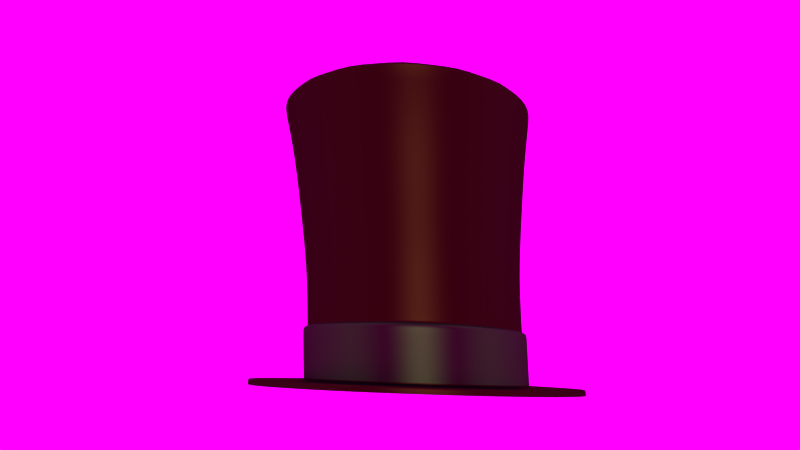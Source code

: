 # Source: tophat.blend.blend  (saved by Blender 2.76.0; exported with 4.5.12 LTS)
import bpy
from mathutils import Matrix  # noqa: F401  (used for matrix-valued properties, if any)

bpy.ops.wm.read_factory_settings(use_empty=True)
scene = bpy.context.scene
scene.name = 'Scene'

# ---- collections
col_collection_1 = bpy.data.collections.new('Collection 1'); scene.collection.children.link(col_collection_1)

# ---- images (referenced by path relative to the original .blend; pixels are not part of the script)
import os
ASSET_DIR = os.environ.get("B2B_ASSET_DIR", "")  # directory of the original .blend (textures are referenced by path, not embedded)
HERE = os.path.dirname(os.path.abspath(__file__))  # packed textures are extracted next to this script under _unpacked/

def load_image(name, relpath, width, height, colorspace="sRGB"):
    """Load a texture the original file referenced (path relative to the .blend, or extracted next to this script)."""
    p = next((c for c in (os.path.join(HERE, relpath), os.path.join(ASSET_DIR, relpath)) if relpath and os.path.exists(c)), "")
    if p:
        img = bpy.data.images.load(p, check_existing=True)
        img.name = name
    else:  # same state as the original file: an image datablock whose file is absent (Cycles renders it pink)
        img = bpy.data.images.new(name, width, height)
        img.source = "FILE"
        img.filepath = "//" + (relpath or name)
    img.colorspace_settings.name = colorspace
    return img
img_bunker_01_env_hdr = load_image('Bunker_01_Env.hdr', 'Bunker_01_Env.hdr', 1024, 1024, 'Linear Rec.709')

# ---- materials (node trees are filled in below, after node groups)
mat_material = bpy.data.materials.new('Material')
mat_material.alpha_threshold = 0.0
mat_material.roughness = 0.5
mat_material.line_color = (0.0, 0.0, 0.0, 1.0)
mat_material_001 = bpy.data.materials.new('Material.001')
mat_material_001.alpha_threshold = 0.0
mat_material_001.roughness = 0.5
mat_material_001.line_color = (0.0, 0.0, 0.0, 1.0)

# ---- material node trees
mat_material.use_nodes = True; mat_material.node_tree.nodes.clear()
_N = mat_material.node_tree.nodes; _L = mat_material.node_tree.links
n0 = _N.new('ShaderNodeOutputMaterial'); n0.name = 'Material Output'; n0.location = (300, 300)
n0.width = 120
n1 = _N.new('ShaderNodeMixShader'); n1.name = 'Mix Shader'; n1.location = (100, 300)
n1.width = 150
n1.inputs[0].default_value = 0.2
n2 = _N.new('ShaderNodeBsdfSheen'); n2.name = 'Velvet BSDF'; n2.location = (-100, 300)
n2.width = 150
n2.distribution = 'ASHIKHMIN'
n2.inputs[0].default_value = (0.01579, 0.08353, 0.01699, 1.0)
n2.inputs[1].default_value = 1.0
n3 = _N.new('ShaderNodeBsdfAnisotropic'); n3.name = 'Glossy BSDF'; n3.location = (-100, 300)
n3.distribution = 'BECKMANN'
n3.inputs[0].default_value = (0.1262, 0.1574, 0.05451, 1.0)
n3.inputs[1].default_value = 0.4472
_L.new(n1.outputs[0], n0.inputs[0])
_L.new(n2.outputs[0], n1.inputs[1])
_L.new(n3.outputs[0], n1.inputs[2])
n0.is_active_output = True
mat_material_001.use_nodes = True; mat_material_001.node_tree.nodes.clear()
_N = mat_material_001.node_tree.nodes; _L = mat_material_001.node_tree.links
n0 = _N.new('ShaderNodeOutputMaterial'); n0.name = 'Material Output'; n0.location = (300, 300)
n0.width = 120
n1 = _N.new('ShaderNodeMixShader'); n1.name = 'Mix Shader'; n1.location = (100, 300)
n1.width = 150
n1.inputs[0].default_value = 0.3
n2 = _N.new('ShaderNodeBsdfSheen'); n2.name = 'Velvet BSDF'; n2.location = (-100, 300)
n2.width = 150
n2.distribution = 'ASHIKHMIN'
n2.inputs[0].default_value = (0.006369, 0.006369, 0.006369, 1.0)
n2.inputs[1].default_value = 1.0
n3 = _N.new('ShaderNodeBsdfAnisotropic'); n3.name = 'Glossy BSDF'; n3.location = (-100, 300)
n3.distribution = 'BECKMANN'
n3.inputs[0].default_value = (0.08353, 0.02402, 0.008067, 1.0)
n3.inputs[1].default_value = 0.4472
_L.new(n1.outputs[0], n0.inputs[0])
_L.new(n2.outputs[0], n1.inputs[1])
_L.new(n3.outputs[0], n1.inputs[2])
n0.is_active_output = True

# ---- world
world_world = bpy.data.worlds.new('World'); scene.world = world_world
world_world.use_nodes = True; world_world.node_tree.nodes.clear()
_N = world_world.node_tree.nodes; _L = world_world.node_tree.links
n0 = _N.new('ShaderNodeOutputWorld'); n0.name = 'World Output'; n0.location = (300, 300)
n1 = _N.new('ShaderNodeBackground'); n1.name = 'Background'; n1.location = (10, 300)
n1.inputs[1].default_value = 1.5
n2 = _N.new('ShaderNodeTexImage'); n2.name = 'Image Texture'; n2.location = (-180, 300)
n2.width = 140
n2.image = img_bunker_01_env_hdr
_L.new(n1.outputs[0], n0.inputs[0])
_L.new(n2.outputs[0], n1.inputs[0])
n0.is_active_output = True
world_world.color = (0.05088, 0.05088, 0.05088)
world_world.use_sun_shadow = False
world_world.sun_shadow_jitter_overblur = 0.0
world_world.cycles.sampling_method = 'MANUAL'
world_world.cycles.sample_map_resolution = 256

# ---- cameras
cam_camera = bpy.data.cameras.new('Camera')
cam_camera.passepartout_alpha = 1.0
cam_camera.clip_end = 100.0
cam_camera.lens = 35.0
cam_camera.sensor_width = 32.0
cam_camera.sensor_height = 18.0
cam_camera.ortho_scale = 7.314
cam_camera.dof.focus_distance = 0.0

# ---- lights
light_lamp = bpy.data.lights.new('Lamp', 'SUN')
light_lamp.transmission_factor = 0.0
light_lamp.cutoff_distance = 30.0
light_lamp.angle = 0.1993
light_lamp.energy = 1.0
light_lamp.shadow_buffer_clip_start = 1.001
light_lamp.shadow_soft_size = 0.1
light_lamp.shadow_cascade_max_distance = 1000.0
light_lamp.cycles.use_multiple_importance_sampling = False

# ---- meshes
me_cylinder = bpy.data.meshes.new('Cylinder')
me_cylinder.from_pydata([(-0.3044, 0.001684, 0.5301), (-0.3182, 0.3383, 0.4932), (-0.3578, 0.6236, 0.3878), (-0.4169, 0.8143, 0.2302), (-0.4866, 0.8812, 0.04422), (-0.5564, 0.8143, -0.1417), (-0.6155, 0.6236, -0.2994), (-0.655, 0.3383, -0.4047), (-0.6689, 0.001684, -0.4417), (-0.655, -0.3349, -0.4047), (-0.6155, -0.6202, -0.2994), (-0.5564, -0.8109, -0.1417), (-0.4866, -0.8778, 0.04422), (-0.4169, -0.8109, 0.2302), (-0.3578, -0.6202, 0.3878), (-0.3182, -0.3349, 0.4932), (-0.2009, 0.001684, 0.7871), (-0.2222, 0.5167, 0.7305), (-0.2826, 0.9532, 0.5693), (-0.3731, 1.245, 0.3281), (-0.4798, 1.347, 0.04359), (-0.5865, 1.245, -0.2409), (-0.677, 0.9532, -0.4821), (-0.7374, 0.5167, -0.6433), (-0.7586, 0.001684, -0.6999), (-0.7374, -0.5133, -0.6433), (-0.677, -0.9499, -0.4821), (-0.5865, -1.242, -0.2409), (-0.4798, -1.344, 0.04359), (-0.3731, -1.242, 0.3281), (-0.2826, -0.9499, 0.5693), (-0.2222, -0.5133, 0.7305), (0.1378, 0.001684, 0.4896), (0.5799, 0.001684, 0.4491), (1.011, 0.001968, 0.4341), (1.475, 0.002448, 0.4191), (1.459, 0.3739, 0.3783), (0.9962, 0.3549, 0.3953), (0.566, 0.3383, 0.4122), (0.1239, 0.3383, 0.4527), (1.416, 0.6888, 0.262), (0.9548, 0.6542, 0.2848), (0.5265, 0.6236, 0.3068), (0.08437, 0.6236, 0.3473), (1.351, 0.8992, 0.08804), (0.8928, 0.8541, 0.1195), (0.4674, 0.8143, 0.1492), (0.02524, 0.8143, 0.1897), (1.274, 0.9731, -0.1172), (0.8196, 0.9243, -0.0755), (0.3976, 0.8812, -0.03678), (-0.0445, 0.8812, 0.00372), (1.197, 0.8992, -0.3224), (0.7465, 0.8541, -0.2705), (0.3279, 0.8143, -0.2227), (-0.1142, 0.8143, -0.1822), (1.131, 0.6888, -0.4964), (0.6845, 0.6542, -0.4358), (0.2688, 0.6236, -0.3804), (-0.1734, 0.6236, -0.3399), (1.088, 0.3739, -0.6126), (0.6431, 0.3549, -0.5463), (0.2292, 0.3383, -0.4857), (-0.2129, 0.3383, -0.4452), (1.072, 0.002448, -0.6535), (0.6285, 0.001968, -0.5851), (0.2154, 0.001684, -0.5227), (-0.2268, 0.001684, -0.4822), (1.088, -0.369, -0.6126), (0.6431, -0.351, -0.5463), (0.2292, -0.3349, -0.4857), (-0.2129, -0.3349, -0.4452), (1.131, -0.6839, -0.4964), (0.6845, -0.6502, -0.4358), (0.2688, -0.6202, -0.3804), (-0.1734, -0.6202, -0.3399), (1.197, -0.8943, -0.3224), (0.7465, -0.8502, -0.2705), (0.3279, -0.8109, -0.2227), (-0.1142, -0.8109, -0.1822), (1.863, -0.4147, 0.3819), (1.816, -0.752, 0.2573), (1.746, -0.9774, 0.07099), (1.664, -1.057, -0.1488), (1.274, -0.9682, -0.1172), (0.8196, -0.9204, -0.0755), (0.3976, -0.8778, -0.03678), (-0.0445, -0.8778, 0.00372), (1.581, -0.9774, -0.3686), (1.511, -0.752, -0.555), (1.465, -0.4147, -0.6795), (1.448, -0.01685, -0.7232), (1.351, -0.8943, 0.08804), (0.8928, -0.8502, 0.1195), (0.4674, -0.8109, 0.1492), (0.02524, -0.8109, 0.1897), (1.465, 0.381, -0.6795), (1.511, 0.7183, -0.555), (1.581, 0.9437, -0.3686), (1.664, 1.023, -0.1488), (1.416, -0.6839, 0.262), (0.9548, -0.6502, 0.2848), (0.5265, -0.6202, 0.3068), (0.08437, -0.6202, 0.3473), (1.746, 0.9437, 0.07099), (1.816, 0.7183, 0.2573), (1.863, 0.381, 0.3819), (1.879, -0.01685, 0.4256), (1.459, -0.369, 0.3783), (0.9962, -0.351, 0.3953), (0.566, -0.3349, 0.4122), (0.1239, -0.3349, 0.4527), (-0.297, 0.001684, 0.5497), (-0.3115, 0.3518, 0.5112), (-0.3526, 0.6486, 0.4017), (-0.4141, 0.847, 0.2377), (-0.4866, 0.9166, 0.04422), (-0.5592, 0.847, -0.1492), (-0.6207, 0.6486, -0.3132), (-0.6618, 0.3518, -0.4228), (-0.6762, 0.001684, -0.4613), (-0.6618, -0.3485, -0.4228), (-0.6207, -0.6453, -0.3132), (-0.5592, -0.8436, -0.1492), (-0.4866, -0.9133, 0.04422), (-0.4141, -0.8436, 0.2377), (-0.3526, -0.6453, 0.4017), (-0.3115, -0.3485, 0.5112), (0.1451, 0.001684, 0.5092), (0.1307, 0.3518, 0.4707), (0.08956, 0.6486, 0.3612), (0.02805, 0.847, 0.1972), (-0.0445, 0.9166, 0.00372), (-0.1171, 0.847, -0.1897), (-0.1786, 0.6486, -0.3537), (-0.2197, 0.3518, -0.4633), (-0.2341, 0.001684, -0.5018), (-0.2197, -0.3485, -0.4633), (-0.1786, -0.6453, -0.3537), (-0.1171, -0.8436, -0.1897), (-0.0445, -0.9133, 0.00372), (0.02805, -0.8436, 0.1972), (0.08956, -0.6453, 0.3612), (0.1307, -0.3485, 0.4707), (-0.3044, 0.001684, 0.5301), (-0.3182, 0.3383, 0.4932), (-0.3578, 0.6236, 0.3878), (-0.4169, 0.8143, 0.2302), (-0.4866, 0.8812, 0.04422), (-0.5564, 0.8143, -0.1417), (-0.6155, 0.6236, -0.2994), (-0.655, 0.3383, -0.4047), (-0.6689, 0.001684, -0.4417), (-0.655, -0.3349, -0.4047), (-0.6155, -0.6202, -0.2994), (-0.5564, -0.8109, -0.1417), (-0.4866, -0.8778, 0.04422), (-0.4169, -0.8109, 0.2302), (-0.3578, -0.6202, 0.3878), (-0.3182, -0.3349, 0.4932), (-0.2009, 0.001684, 0.7871), (-0.2222, 0.5167, 0.7305), (-0.2826, 0.9532, 0.5693), (-0.3731, 1.245, 0.3281), (-0.4798, 1.347, 0.04359), (-0.5865, 1.245, -0.2409), (-0.677, 0.9532, -0.4821), (-0.7374, 0.5167, -0.6433), (-0.7586, 0.001684, -0.6999), (-0.7374, -0.5133, -0.6433), (-0.677, -0.9499, -0.4821), (-0.5865, -1.242, -0.2409), (-0.4798, -1.344, 0.04359), (-0.3731, -1.242, 0.3281), (-0.2826, -0.9499, 0.5693), (-0.2222, -0.5133, 0.7305), (-0.2448, 0.001684, 0.5247), (-0.2587, 0.3383, 0.4877), (-0.2982, 0.6236, 0.3824), (-0.3573, 0.8143, 0.2247), (-0.4271, 0.8812, 0.03876), (-0.4968, 0.8143, -0.1472), (-0.5559, 0.6236, -0.3048), (-0.5954, 0.3383, -0.4102), (-0.6093, 0.001684, -0.4472), (-0.5954, -0.3349, -0.4102), (-0.5559, -0.6202, -0.3048), (-0.4968, -0.8109, -0.1472), (-0.4271, -0.8778, 0.03876), (-0.3573, -0.8109, 0.2247), (-0.2982, -0.6202, 0.3824), (-0.2587, -0.3349, 0.4877), (-0.1585, 0.001684, 0.7832), (-0.1797, 0.5167, 0.7266), (-0.2401, 0.9532, 0.5654), (-0.3306, 1.245, 0.3242), (-0.4373, 1.347, 0.0397), (-0.544, 1.245, -0.2448), (-0.6345, 0.9532, -0.486), (-0.6949, 0.5167, -0.6472), (-0.7162, 0.001684, -0.7038), (-0.6949, -0.5133, -0.6472), (-0.6345, -0.9499, -0.486), (-0.544, -1.242, -0.2448), (-0.4373, -1.344, 0.0397), (-0.3306, -1.242, 0.3242), (-0.2401, -0.9499, 0.5654), (-0.1797, -0.5133, 0.7266), (1.651, -1.054, -0.1478), (1.499, -0.7497, -0.553), (1.568, -0.9746, -0.3671), (1.436, -0.0162, -0.7209), (1.452, -0.4132, -0.6773), (1.499, 0.7173, -0.553), (1.452, 0.3808, -0.6773), (1.651, 1.021, -0.1478), (1.568, 0.9422, -0.3671), (1.803, 0.7173, 0.2575), (1.733, 0.9422, 0.07156), (1.866, -0.0162, 0.4254), (1.849, 0.3808, 0.3817), (1.849, -0.4132, 0.3817), (1.733, -0.9746, 0.07156), (1.803, -0.7497, 0.2575), (-0.1869, 0.3383, -0.4476), (-0.1474, 0.6236, -0.3423), (-0.08824, 0.8143, -0.1846), (-0.01849, 0.8812, 0.001338), (-0.02396, -0.8436, 0.2019), (0.03755, -0.6453, 0.3659), (0.07864, -0.3485, 0.4755), (0.09308, 0.001684, 0.514), (-0.4866, 0.9166, 0.04422), (-0.4141, 0.847, 0.2377), (-0.3526, 0.6486, 0.4017), (-0.3115, 0.3518, 0.5112), (0.05125, 0.8143, 0.1873), (0.1104, 0.6236, 0.3449), (0.1499, 0.3383, 0.4503), (0.1638, 0.001684, 0.4873), (-0.2717, -0.3485, -0.4585), (-0.2306, -0.6453, -0.349), (-0.1691, -0.8436, -0.185), (-0.09652, -0.9133, 0.008485), (-0.4866, -0.9133, 0.04422), (-0.5592, -0.8436, -0.1492), (-0.6207, -0.6453, -0.3132), (-0.6618, -0.3485, -0.4228), (-0.3467, -0.6736, 0.4173), (-0.3038, 0.3672, 0.5317), (-0.3038, -0.3638, 0.5317), (-0.2887, 0.001684, 0.5719), (-0.1617, 0.001684, 0.7746), (-0.1827, -0.5074, 0.7187), (-0.713, 0.001684, -0.6952), (-0.1827, 0.5107, 0.7187), (-0.4866, 0.9568, 0.04422), (-0.3467, 0.677, 0.4173), (-0.4109, 0.8841, 0.2461), (-0.5624, 0.8841, -0.1577), (-0.08824, -0.8109, -0.1846), (-0.1474, -0.6202, -0.3423), (-0.1869, -0.3349, -0.4476), (-0.2007, 0.001684, -0.4846), (0.07864, 0.3518, 0.4755), (0.03755, 0.6486, 0.3659), (-0.02396, 0.847, 0.2019), (-0.09652, 0.9166, 0.008485), (-0.4271, 0.9384, 0.03876), (-0.5013, -0.8638, -0.1593), (-0.2898, 0.6641, 0.4047), (-0.6064, -0.3568, -0.4394), (-0.2424, -0.9389, 0.5594), (-0.3318, -1.227, 0.3209), (-0.692, 0.5107, -0.6393), (-0.6322, 0.9423, -0.48), (-0.2898, -0.6607, 0.4047), (-0.3528, 0.8671, 0.2368), (-0.5643, -0.6607, -0.3272), (-0.2477, 0.3602, 0.5169), (-0.676, -0.9451, -0.4795), (-0.586, -1.235, -0.2395), (-0.4798, -1.337, 0.04359), (-0.3736, -1.235, 0.3267), (-0.6762, 0.001684, -0.4613), (-0.6618, 0.3518, -0.4228), (-0.6207, 0.6486, -0.3132), (-0.5592, 0.847, -0.1492), (-0.6266, -0.6736, -0.3289), (-0.4109, -0.8807, 0.2461), (-0.5624, -0.8807, -0.1577), (-0.4866, -0.9534, 0.04422), (-0.7361, 0.5141, -0.6398), (-0.7572, 0.001684, -0.6962), (-0.676, 0.9484, -0.4795), (-0.7361, -0.5107, -0.6398), (0.1499, -0.3349, 0.4503), (0.1104, -0.6202, 0.3449), (0.05125, -0.8109, 0.1873), (-0.01849, -0.8778, 0.001338), (-0.2235, 0.5141, 0.727), (-0.2023, 0.001684, 0.7833), (-0.2235, -0.5107, 0.727), (-0.2836, -0.9451, 0.5667), (-0.2861, 0.001684, -0.497), (-0.2717, 0.3518, -0.4585), (-0.2306, 0.6486, -0.349), (-0.1691, 0.847, -0.185), (-0.3528, -0.8638, 0.2368), (-0.5643, 0.6641, -0.3272), (-0.2477, -0.3568, 0.5169), (-0.6212, 0.001684, -0.4788), (-0.6695, 0.3672, -0.4433), (-0.6695, -0.3638, -0.4433), (-0.6845, 0.001684, -0.4834), (-0.6266, 0.677, -0.3289), (-0.6322, -0.9389, -0.48), (-0.692, -0.5074, -0.6393), (-0.3318, 1.231, 0.3209), (-0.2424, 0.9423, 0.5594), (-0.297, 0.001684, 0.5497), (-0.3115, -0.3485, 0.5112), (-0.3526, -0.6453, 0.4017), (-0.4141, -0.8436, 0.2377), (-0.6064, 0.3602, -0.4394), (-0.2329, 0.001684, 0.5563), (-0.4271, -0.9351, 0.03876), (-0.5013, 0.8671, -0.1593), (-0.4373, 1.332, 0.0397), (-0.5428, 1.231, -0.2415), (-0.5428, -1.227, -0.2415), (-0.4373, -1.329, 0.0397), (-0.586, 1.239, -0.2395), (-0.4798, 1.341, 0.04359), (-0.3736, 1.239, 0.3267), (-0.2836, 0.9484, 0.5667)], [], [(171, 172, 28, 27), (87, 95, 141, 140), (5, 6, 150, 149), (174, 175, 31, 30), (8, 9, 153, 152), (11, 12, 156, 155), (14, 15, 159, 158), (160, 161, 17, 16), (163, 164, 20, 19), (1, 2, 146, 145), (166, 167, 23, 22), (169, 170, 26, 25), (4, 5, 149, 148), (172, 173, 29, 28), (175, 160, 16, 31), (7, 8, 152, 151), (10, 11, 155, 154), (239, 33, 38, 238), (33, 34, 37, 38), (34, 35, 36, 37), (117, 118, 6, 5), (238, 38, 42, 237), (38, 37, 41, 42), (37, 36, 40, 41), (67, 71, 137, 136), (237, 42, 46, 236), (42, 41, 45, 46), (41, 40, 44, 45), (32, 39, 129, 128), (236, 46, 50, 227), (46, 45, 49, 50), (45, 44, 48, 49), (120, 121, 9, 8), (227, 50, 54, 226), (50, 49, 53, 54), (49, 48, 52, 53), (123, 124, 12, 11), (226, 54, 58, 225), (54, 53, 57, 58), (53, 52, 56, 57), (47, 51, 132, 131), (225, 58, 62, 224), (58, 57, 61, 62), (57, 56, 60, 61), (126, 127, 15, 14), (224, 62, 66, 263), (62, 61, 65, 66), (61, 60, 64, 65), (103, 111, 143, 142), (263, 66, 70, 262), (66, 65, 69, 70), (65, 64, 68, 69), (79, 87, 140, 139), (262, 70, 74, 261), (70, 69, 73, 74), (69, 68, 72, 73), (113, 114, 2, 1), (261, 74, 78, 260), (74, 73, 77, 78), (73, 72, 76, 77), (59, 63, 135, 134), (260, 78, 86, 299), (78, 77, 85, 86), (77, 76, 84, 85), (116, 117, 5, 4), (299, 86, 94, 298), (86, 85, 93, 94), (85, 84, 92, 93), (210, 208, 84, 76), (212, 209, 72, 68), (214, 211, 64, 60), (216, 213, 56, 52), (119, 120, 8, 7), (298, 94, 102, 297), (94, 93, 101, 102), (93, 92, 100, 101), (218, 215, 48, 44), (220, 217, 40, 36), (221, 219, 35, 108), (208, 222, 92, 84), (39, 43, 130, 129), (296, 110, 33, 239), (110, 109, 34, 33), (109, 108, 35, 34), (209, 210, 76, 72), (211, 212, 68, 64), (213, 214, 60, 56), (215, 216, 52, 48), (122, 123, 11, 10), (297, 102, 110, 296), (102, 101, 109, 110), (101, 100, 108, 109), (217, 218, 44, 40), (219, 220, 36, 35), (223, 221, 108, 100), (222, 223, 100, 92), (81, 82, 83, 88, 89, 90, 91, 96, 97, 98, 99, 104, 105, 106, 107, 80), (231, 128, 129, 264), (264, 129, 130, 265), (265, 130, 131, 266), (266, 131, 132, 267), (267, 132, 133, 307), (307, 133, 134, 306), (306, 134, 135, 305), (305, 135, 136, 304), (304, 136, 137, 240), (240, 137, 138, 241), (241, 138, 139, 242), (242, 139, 140, 243), (243, 140, 141, 228), (228, 141, 142, 229), (230, 143, 128, 231), (229, 142, 143, 230), (114, 115, 3, 2), (55, 59, 134, 133), (127, 112, 0, 15), (124, 125, 13, 12), (43, 47, 131, 130), (71, 75, 138, 137), (121, 122, 10, 9), (95, 103, 142, 141), (118, 119, 7, 6), (63, 67, 136, 135), (115, 116, 4, 3), (112, 113, 1, 0), (51, 55, 133, 132), (75, 79, 139, 138), (125, 126, 14, 13), (111, 32, 128, 143), (150, 151, 183, 182), (153, 154, 186, 185), (156, 157, 189, 188), (159, 144, 176, 191), (194, 195, 163, 162), (197, 198, 166, 165), (200, 201, 169, 168), (203, 204, 172, 171), (206, 207, 175, 174), (145, 146, 178, 177), (148, 149, 181, 180), (151, 152, 184, 183), (154, 155, 187, 186), (157, 158, 190, 189), (192, 193, 161, 160), (195, 196, 164, 163), (168, 169, 25, 24), (2, 3, 147, 146), (165, 166, 22, 21), (162, 163, 19, 18), (15, 0, 144, 159), (12, 13, 157, 156), (9, 10, 154, 153), (6, 7, 151, 150), (173, 174, 30, 29), (170, 171, 27, 26), (3, 4, 148, 147), (167, 168, 24, 23), (164, 165, 21, 20), (0, 1, 145, 144), (161, 162, 18, 17), (13, 14, 158, 157), (317, 316, 202, 201), (319, 318, 195, 194), (330, 331, 204, 203), (328, 329, 197, 196), (273, 272, 206, 205), (275, 274, 199, 198), (253, 252, 192, 207), (254, 317, 201, 200), (255, 319, 194, 193), (316, 330, 203, 202), (318, 328, 196, 195), (331, 273, 205, 204), (252, 255, 193, 192), (329, 275, 198, 197), (272, 253, 207, 206), (274, 254, 200, 199), (147, 148, 180, 179), (144, 145, 177, 176), (205, 206, 174, 173), (202, 203, 171, 170), (199, 200, 168, 167), (196, 197, 165, 164), (193, 194, 162, 161), (158, 159, 191, 190), (155, 156, 188, 187), (152, 153, 185, 184), (149, 150, 182, 181), (146, 147, 179, 178), (207, 192, 160, 175), (204, 205, 173, 172), (201, 202, 170, 169), (198, 199, 167, 166), (314, 120, 119, 312), (312, 119, 118, 315), (313, 121, 120, 314), (288, 122, 121, 313), (280, 170, 171, 281), (281, 171, 172, 282), (282, 172, 173, 283), (248, 126, 125, 289), (303, 174, 175, 302), (302, 175, 160, 301), (301, 160, 161, 300), (257, 114, 113, 249), (335, 162, 163, 334), (334, 163, 164, 333), (259, 117, 116, 256), (315, 118, 117, 259), (88, 83, 208, 210), (90, 89, 209, 212), (96, 91, 211, 214), (98, 97, 213, 216), (104, 99, 215, 218), (106, 105, 217, 220), (80, 107, 219, 221), (83, 82, 222, 208), (89, 88, 210, 209), (91, 90, 212, 211), (97, 96, 214, 213), (99, 98, 216, 215), (105, 104, 218, 217), (107, 106, 220, 219), (81, 80, 221, 223), (82, 81, 223, 222), (39, 238, 237, 43), (59, 225, 224, 63), (87, 299, 298, 95), (75, 261, 260, 79), (55, 226, 225, 59), (287, 307, 306, 286), (32, 239, 238, 39), (111, 296, 239, 32), (285, 305, 304, 284), (71, 262, 261, 75), (118, 286, 285, 119), (79, 260, 299, 87), (234, 265, 266, 233), (124, 244, 323, 125), (43, 237, 236, 47), (321, 230, 231, 320), (51, 227, 226, 55), (245, 242, 243, 244), (233, 266, 267, 232), (271, 278, 316, 317), (95, 298, 297, 103), (103, 297, 296, 111), (190, 191, 310, 276), (67, 263, 262, 71), (310, 325, 252, 253), (247, 240, 241, 246), (244, 243, 228, 323), (276, 310, 253, 272), (47, 236, 227, 51), (63, 224, 263, 67), (123, 245, 244, 124), (320, 231, 264, 235), (168, 293, 292, 167), (323, 228, 229, 322), (246, 241, 242, 245), (167, 292, 294, 166), (179, 180, 268, 277), (322, 229, 230, 321), (113, 235, 234, 114), (232, 267, 307, 287), (119, 285, 284, 120), (191, 176, 325, 310), (284, 304, 240, 247), (279, 270, 319, 255), (235, 264, 265, 234), (286, 306, 305, 285), (115, 233, 232, 116), (121, 247, 246, 122), (112, 320, 235, 113), (268, 327, 329, 328), (117, 287, 286, 118), (126, 322, 321, 127), (184, 185, 271, 311), (177, 178, 270, 279), (122, 246, 245, 123), (125, 323, 322, 126), (114, 234, 233, 115), (120, 284, 247, 121), (277, 268, 328, 318), (326, 308, 273, 331), (116, 232, 287, 117), (166, 294, 332, 165), (127, 321, 320, 112), (311, 271, 317, 254), (162, 335, 300, 161), (325, 279, 255, 252), (308, 276, 272, 273), (278, 269, 330, 316), (269, 326, 331, 330), (181, 182, 309, 327), (290, 281, 282, 291), (176, 177, 279, 325), (309, 324, 274, 275), (327, 309, 275, 329), (182, 183, 324, 309), (324, 311, 254, 274), (187, 188, 326, 269), (270, 277, 318, 319), (178, 179, 277, 270), (186, 187, 269, 278), (248, 303, 302, 250), (115, 258, 256, 116), (258, 334, 333, 256), (185, 186, 278, 271), (189, 190, 276, 308), (169, 295, 293, 168), (183, 184, 311, 324), (180, 181, 327, 268), (174, 303, 283, 173), (188, 189, 308, 326), (303, 248, 289, 283), (257, 335, 334, 258), (280, 288, 313, 295), (114, 257, 258, 115), (288, 280, 281, 290), (126, 248, 250, 127), (165, 332, 333, 164), (295, 313, 314, 293), (112, 251, 249, 113), (293, 314, 312, 292), (251, 301, 300, 249), (250, 302, 301, 251), (291, 282, 283, 289), (294, 315, 259, 332), (170, 280, 295, 169), (292, 312, 315, 294), (124, 291, 289, 125), (332, 259, 256, 333), (335, 257, 249, 300), (127, 250, 251, 112), (122, 288, 290, 123), (123, 290, 291, 124)])
me_cylinder.polygons.foreach_set('use_smooth', [True] * 337)
me_cylinder.polygons.foreach_set('material_index', [1, 0, 1, 1, 1, 1, 1, 1, 1, 1, 1, 1, 1, 1, 1, 1, 1, 1, 1, 1, 1, 1, 1, 1, 0, 1, 1, 1, 0, 1, 1, 1, 1, 1, 1, 1, 1, 1, 1, 1, 0, 1, 1, 1, 1, 1, 1, 1, 0, 1, 1, 1, 0, 1, 1, 1, 1, 1, 1, 1, 0, 1, 1, 1, 1, 1, 1, 1, 1, 1, 1, 1, 1, 1, 1, 1, 1, 1, 1, 1, 0, 1, 1, 1, 1, 1, 1, 1, 1, 1, 1, 1, 1, 1, 1, 1, 1, 0, 0, 0, 0, 0, 0, 0, 0, 0, 0, 0, 0, 0, 0, 0, 0, 1, 0, 1, 1, 0, 0, 1, 0, 1, 0, 1, 1, 0, 0, 1, 0, 1, 1, 1, 1, 1, 1, 1, 1, 1, 1, 1, 1, 1, 1, 1, 1, 1, 1, 1, 1, 1, 1, 1, 1, 1, 1, 1, 1, 1, 1, 1, 1, 1, 1, 1, 1, 1, 1, 1, 1, 1, 1, 1, 1, 1, 1, 1, 1, 1, 1, 1, 1, 1, 1, 1, 1, 1, 1, 1, 1, 1, 1, 1, 1, 1, 1, 1, 1, 1, 1, 1, 1, 1, 1, 1, 1, 1, 1, 1, 1, 1, 1, 1, 1, 1, 1, 1, 1, 1, 1, 1, 1, 1, 1, 1, 1, 1, 1, 1, 1, 1, 0, 1, 1, 0, 1, 1, 1, 0, 1, 1, 0, 1, 0, 0, 1, 1, 1, 1, 1, 1, 0, 0, 1, 1, 1, 1, 0, 1, 0, 0, 1, 1, 0, 1, 0, 1, 1, 0, 1, 0, 0, 1, 1, 1, 1, 1, 1, 1, 1, 1, 1, 1, 1, 1, 1, 1, 1, 1, 1, 1, 1, 1, 1, 1, 1, 1, 1, 1, 1, 1, 1, 1, 1, 1, 1, 1, 1, 1, 1, 1, 1, 1, 1, 1, 1, 1, 1, 1, 1, 1, 1, 1, 1, 1, 1, 1, 1, 1, 1, 1, 1, 1, 1, 1, 1, 1, 1])
me_cylinder.materials.append(mat_material)
me_cylinder.materials.append(mat_material_001)
me_cylinder.use_remesh_preserve_volume = False
me_cylinder.use_remesh_preserve_attributes = False
me_cylinder.use_mirror_vertex_groups = False
me_cylinder.update()

# ---- objects
ob_lamp = bpy.data.objects.new('Lamp', light_lamp)
ob_camera = bpy.data.objects.new('Camera', cam_camera)
ob_hat = bpy.data.objects.new('hat', me_cylinder)

# ---- transforms, parenting, visibility, modifiers, constraints
ob_lamp.location = (4.076, -6.45, 5.904)
ob_lamp.rotation_euler = (-0.8833, -1.275, 2.62)
ob_lamp.lock_rotations_4d = False
ob_lamp.empty_display_type = 'ARROWS'
ob_lamp.color = (0.0, 0.0, 0.0, 0.0)
ob_lamp.lineart.crease_threshold = 0.0
ob_camera.location = (0.07324, -6.57, 16.47)
ob_camera.rotation_euler = (1.739, 1.149e-07, 0.028)
ob_camera.scale = (1.0, 1.0, 1.0)
ob_camera.lock_rotations_4d = False
ob_camera.empty_display_type = 'ARROWS'
ob_camera.color = (0.0, 0.0, 0.0, 0.0)
ob_camera.display_type = 'WIRE'
ob_camera.lineart.crease_threshold = 0.0
ob_hat.location = (0.004294, -0.6083, 16.79)
ob_hat.rotation_euler = (-0.0, -1.754, -0.0)
ob_hat.scale = (0.8698, 1.149, 1.479)
ob_hat.lineart.crease_threshold = 0.0
_m = ob_hat.modifiers.new('Subsurf', 'SUBSURF')
_m.uv_smooth = 'PRESERVE_CORNERS'
_m.quality = 2
_m.levels = 2
_m.show_only_control_edges = False
_m = ob_hat.modifiers.new('EdgeSplit', 'EDGE_SPLIT')

# ---- collection membership
col_collection_1.objects.link(ob_lamp)
col_collection_1.objects.link(ob_camera)
col_collection_1.objects.link(ob_hat)

# ---- scene / render settings (as saved in the file)
scene.camera = ob_camera
scene.frame_start = 1; scene.frame_end = 250; scene.frame_set(1)
scene.render.engine = 'CYCLES'
scene.render.resolution_percentage = 66
scene.render.dither_intensity = 0.0
scene.cycles.use_denoising = False
scene.cycles.samples = 100
scene.cycles.sampling_pattern = 'TABULATED_SOBOL'
scene.cycles.light_sampling_threshold = 0.0
scene.cycles.use_adaptive_sampling = False
scene.cycles.use_light_tree = False
scene.cycles.blur_glossy = 0.0
scene.cycles.pixel_filter_type = 'GAUSSIAN'
scene.cycles.sample_clamp_indirect = 0.0
scene.view_settings.view_transform = 'Standard'
bpy.context.view_layer.update()

